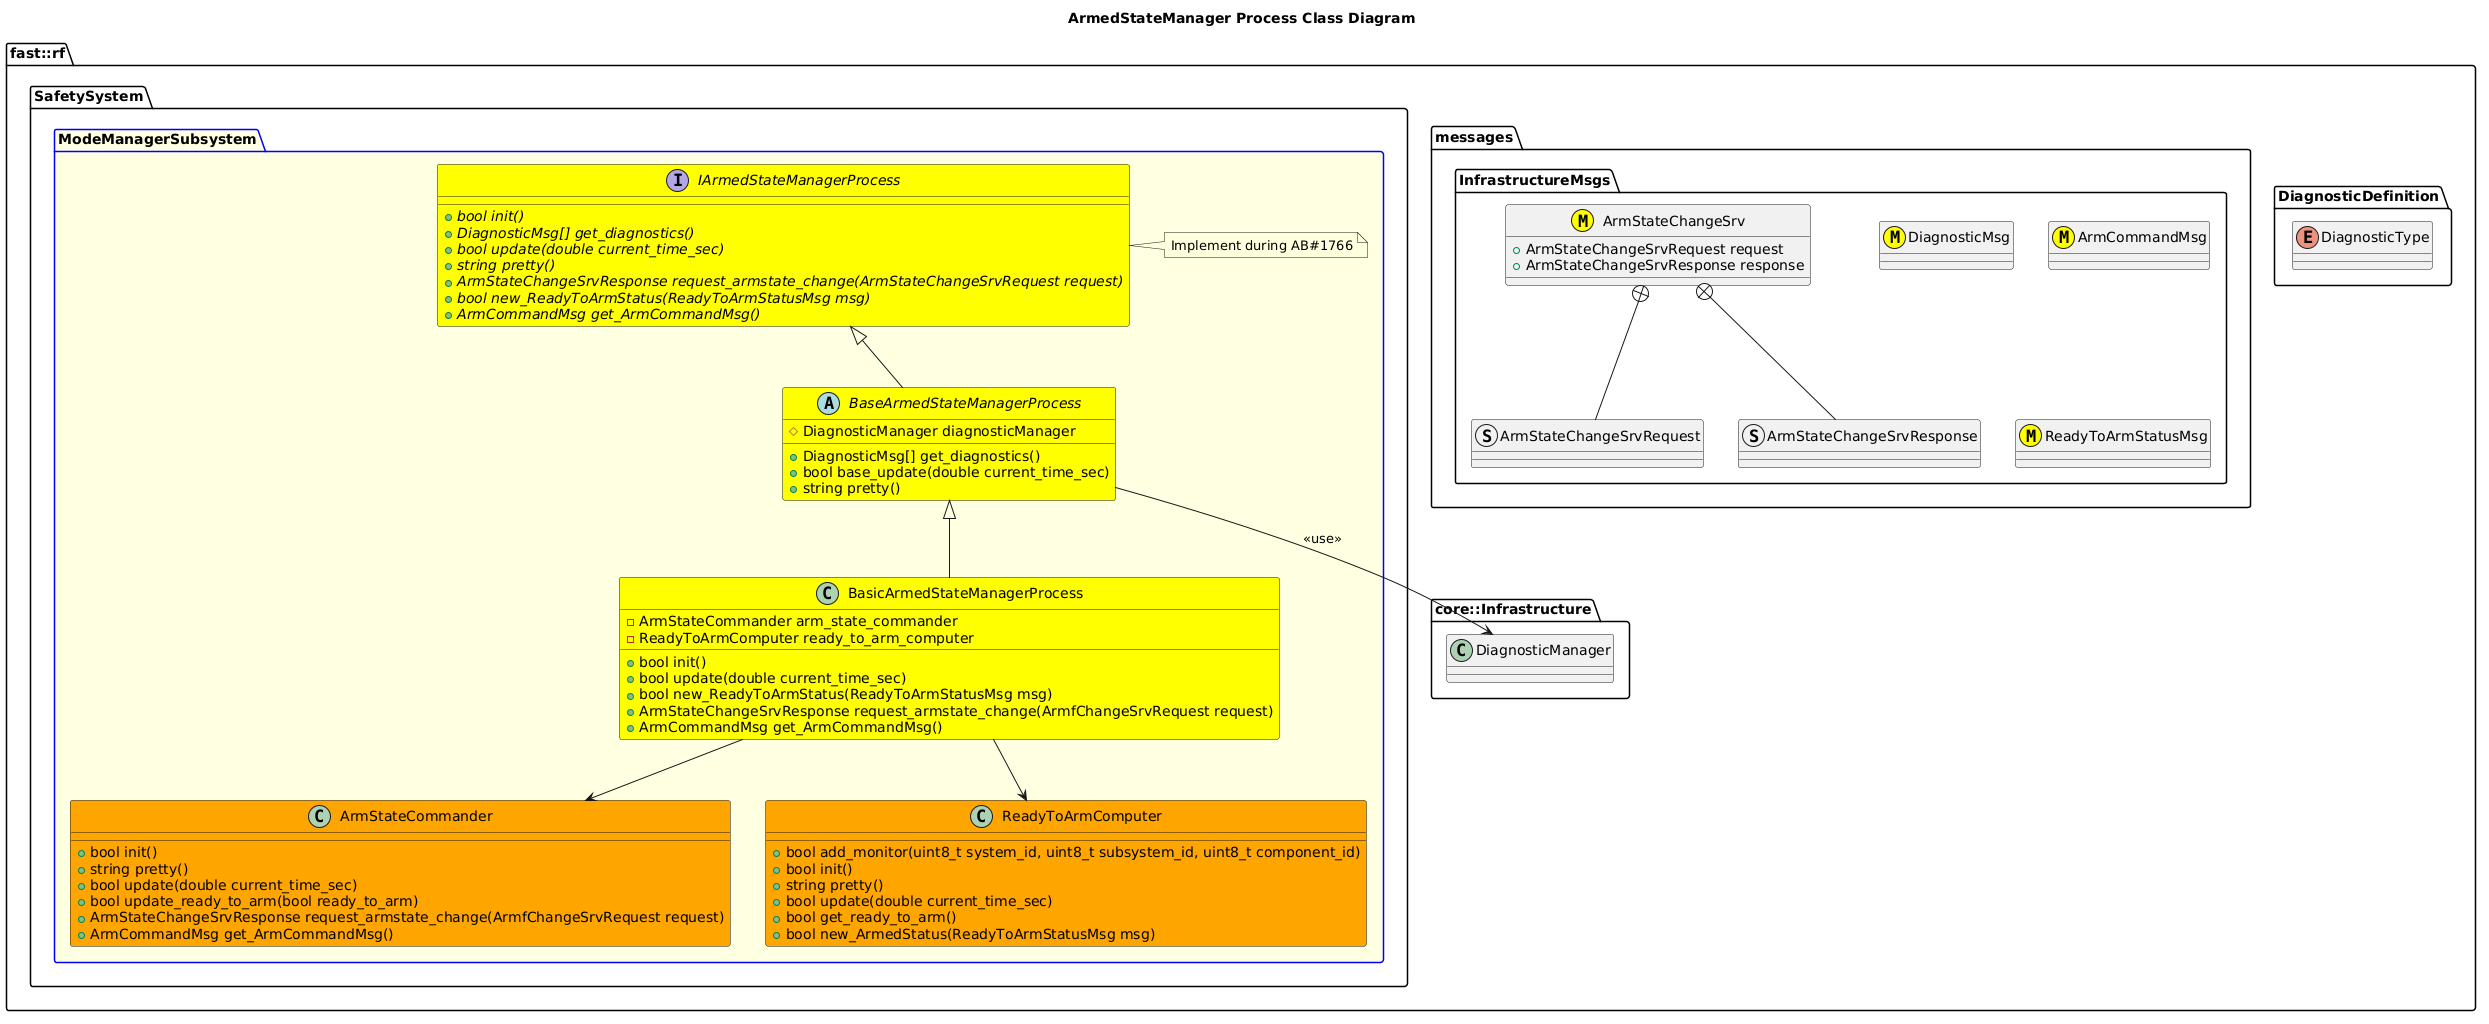

The diagram above was rendered by PlantUML. Its source (embedded in the PNG):
@startuml
title ArmedStateManager Process Class Diagram

namespace fast::rf {
  namespace DiagnosticDefinition {
    enum DiagnosticType
  }
  namespace messages {
    namespace InfrastructureMsgs {
        class DiagnosticMsg <<(M,#FFFF00)>>
        class ArmCommandMsg <<(M,#FFFF00)>>
        class ReadyToArmStatusMsg <<(M,#FFFF00)>> 
        struct ArmStateChangeSrvRequest
        struct ArmStateChangeSrvResponse
        class ArmStateChangeSrv <<(M,#FFFF00)>>  {
            +ArmStateChangeSrvRequest request
            +ArmStateChangeSrvResponse response
        }
        ArmStateChangeSrv +-- ArmStateChangeSrvRequest
        ArmStateChangeSrv +-- ArmStateChangeSrvResponse
    }
  }
  namespace core::Infrastructure {
    class DiagnosticManager
  }
  namespace SafetySystem {
    package ModeManagerSubsystem #LightYellow;line:blue {
        interface IArmedStateManagerProcess #Yellow  {
          +{abstract} bool init()
          +{abstract} DiagnosticMsg[] get_diagnostics()
          +{abstract} bool update(double current_time_sec)
          +{abstract} string pretty()
          +{abstract} ArmStateChangeSrvResponse request_armstate_change(ArmStateChangeSrvRequest request)
          +{abstract} bool new_ReadyToArmStatus(ReadyToArmStatusMsg msg)
          +{abstract} ArmCommandMsg get_ArmCommandMsg()

        }
        note right of IArmedStateManagerProcess
        Implement during AB#1766
        end note
        abstract BaseArmedStateManagerProcess #Yellow {
          +DiagnosticMsg[] get_diagnostics()
          +bool base_update(double current_time_sec)
          +string pretty()
          #DiagnosticManager diagnosticManager

        }
        BaseArmedStateManagerProcess -up-|> IArmedStateManagerProcess
        BaseArmedStateManagerProcess --> DiagnosticManager: <<use>>
        class ArmStateCommander #Orange {
            +bool init()
            +string pretty()
            +bool update(double current_time_sec)
            +bool update_ready_to_arm(bool ready_to_arm)
            +ArmStateChangeSrvResponse request_armstate_change(ArmfChangeSrvRequest request)
            +ArmCommandMsg get_ArmCommandMsg()
        }
        class ReadyToArmComputer #Orange {
            +bool add_monitor(uint8_t system_id, uint8_t subsystem_id, uint8_t component_id)
            +bool init()
            +string pretty()
            +bool update(double current_time_sec)
            +bool get_ready_to_arm()
            +bool new_ArmedStatus(ReadyToArmStatusMsg msg)
        }
        class BasicArmedStateManagerProcess #Yellow {
          +bool init()
          +bool update(double current_time_sec)
          +bool new_ReadyToArmStatus(ReadyToArmStatusMsg msg)
          +ArmStateChangeSrvResponse request_armstate_change(ArmfChangeSrvRequest request)
          +ArmCommandMsg get_ArmCommandMsg()
          -ArmStateCommander arm_state_commander
          -ReadyToArmComputer ready_to_arm_computer
        }
        BasicArmedStateManagerProcess -up-|> BaseArmedStateManagerProcess
        BasicArmedStateManagerProcess --> ArmStateCommander
        BasicArmedStateManagerProcess --> ReadyToArmComputer
    }
  }
}
@enduml